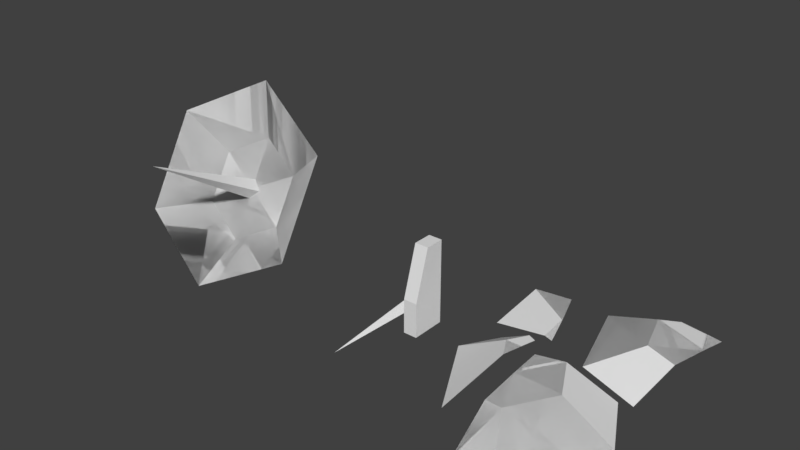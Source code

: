 # Source: example_destructable.blend  (saved by Blender 2.79.0; exported with 4.5.12 LTS)
import bpy
from mathutils import Matrix  # noqa: F401  (used for matrix-valued properties, if any)

bpy.ops.wm.read_factory_settings(use_empty=True)
scene = bpy.context.scene
scene.name = 'Scene'

# ---- collections
col_collection_1 = bpy.data.collections.new('Collection 1'); scene.collection.children.link(col_collection_1)

# ---- world
world_world = bpy.data.worlds.new('World'); scene.world = world_world
world_world.color = (0.05088, 0.05088, 0.05088)
world_world.use_sun_shadow = False
world_world.sun_shadow_jitter_overblur = 0.0
world_world.cycles.sampling_method = 'MANUAL'

# ---- meshes
me_circle_006 = bpy.data.meshes.new('Circle.006')
me_circle_006.from_pydata([(-0.5657, 2.983, 0.05226), (1.416e-16, -4.58, -0.09418), (1.416e-16, 2.972, 0.6178), (1.416e-16, 2.994, -0.5133), (0.5657, 2.983, 0.05226)], [], [(0, 1, 2), (2, 1, 4), (4, 1, 3), (3, 1, 0)])
_uv = me_circle_006.uv_layers.new(name='UVMap')
_uv.uv.foreach_set('vector', [0.1728, 0.04921, 0.4392, 0.4713, 0.1298, 0.07961, 0.1298, 0.07961, 0.4392, 0.4713, 0.09026, 0.1144, 0.09026, 0.1144, 0.4392, 0.4713, 0.05461, 0.1531, 0.2187, 0.0235, 0.4392, 0.4713, 0.1728, 0.04921])
me_circle_006.use_remesh_preserve_volume = False
me_circle_006.use_remesh_preserve_attributes = False
me_circle_006.use_mirror_vertex_groups = False
me_circle_006.update()
me_circle_005 = bpy.data.meshes.new('Circle.005')
me_circle_005.from_pydata([(1.485, -0.149, 0.3287), (-1.372, 1.692, 0.2823), (1.485, -0.149, 0.3287), (-1.372, 1.692, 0.2823), (0.3385, 2.692, -0.2002), (1.509, -0.1352, 0.322), (1.515, -0.1682, 0.3103), (0.3385, 2.692, -0.2002), (1.515, -0.1682, 0.3103), (1.509, -0.1352, 0.322), (-1.691, -1.486, -0.4878), (-1.691, -1.486, -0.4878), (1.346, -1.565, -0.01555), (1.346, -1.565, -0.01555), (1.771, -1.519, -0.1851), (1.771, -1.519, -0.1851)], [], [(0, 1, 4, 9), (0, 8, 14, 13), (2, 5, 7, 3), (2, 12, 15, 6), (9, 8, 0), (6, 5, 2), (11, 12, 2, 3), (13, 10, 1, 0)])
_uv = me_circle_005.uv_layers.new(name='UVMap')
_uv.uv.foreach_set('vector', [0.3935, 0.7084, 0.5212, 0.9681, 0.3469, 0.9681, 0.3911, 0.7084, 0.1382, 0.7084, 0.1399, 0.7054, 0.259, 0.6694, 0.2629, 0.7084, 0.3935, 0.7084, 0.3911, 0.7084, 0.3469, 0.9681, 0.5212, 0.9681, 0.1382, 0.7084, 0.2629, 0.7084, 0.259, 0.6694, 0.1399, 0.7054, 0.3911, 0.7084, 0.3918, 0.7054, 0.3935, 0.7084, 0.3918, 0.7054, 0.3911, 0.7084, 0.3935, 0.7084, 0.2913, 0.9681, 0.2629, 0.7084, 0.1382, 0.7084, 0.01055, 0.9681, 0.2629, 0.7084, 0.2913, 0.9681, 0.01055, 0.9681, 0.1382, 0.7084])
me_circle_005.use_remesh_preserve_volume = False
me_circle_005.use_remesh_preserve_attributes = False
me_circle_005.use_mirror_vertex_groups = False
me_circle_005.update()
me_circle_004 = bpy.data.meshes.new('Circle.004')
me_circle_004.from_pydata([(-1.341, -2.259, 0.8897), (0.04565, -4.878, -0.7763), (0.2632, 0.2736, 0.9377), (3.251, 0.1633, -0.6807), (-1.341, -2.259, 0.8897), (0.04565, -4.878, -0.7763), (0.2632, 0.2736, 0.9377), (3.251, 0.1633, -0.6807), (1.557, 3.41, -0.6512), (-0.9883, 2.662, 0.9593), (-1.358, 2.567, 0.9609), (1.557, 3.41, -0.6512), (-1.358, 2.567, 0.9609), (-0.9883, 2.662, 0.9593), (-2.206, -4.782, -0.7943), (-2.206, -4.782, -0.7943), (-2.442, 0.3843, 0.9544), (-2.407, -0.2245, 0.9407), (-2.466, 0.8167, 0.9571), (-2.442, 0.3843, 0.9544), (-2.466, 0.8167, 0.9571), (-2.407, -0.2245, 0.9407), (-2.549, 2.259, 0.9524), (-2.549, 2.259, 0.9524), (-2.295, -2.22, 0.8821), (-2.295, -2.22, 0.8821)], [], [(0, 1, 15, 25), (0, 21, 19, 2), (2, 3, 1, 0), (2, 19, 20, 12, 13), (4, 24, 14, 5), (4, 6, 16, 17), (6, 4, 5, 7), (6, 9, 10, 18, 16), (11, 9, 6, 7), (10, 23, 18), (13, 8, 3, 2), (17, 24, 4), (25, 21, 0), (20, 22, 12)])
_uv = me_circle_004.uv_layers.new(name='UVMap')
_uv.uv.foreach_set('vector', [0.3935, 0.7084, 0.5212, 0.9681, 0.3286, 0.9681, 0.3122, 0.7084, 0.1382, 0.7084, 0.236, 0.539, 0.2783, 0.5087, 0.3935, 0.7084, 0.3935, 0.7084, 0.5212, 0.9681, 0.01055, 0.9681, 0.1382, 0.7084, 0.1382, 0.7084, 0.2535, 0.5087, 0.2871, 0.524, 0.3753, 0.6767, 0.3679, 0.7084, 0.3935, 0.7084, 0.3122, 0.7084, 0.3286, 0.9681, 0.5212, 0.9681, 0.1382, 0.7084, 0.3935, 0.7084, 0.2783, 0.5087, 0.236, 0.539, 0.3935, 0.7084, 0.1382, 0.7084, 0.01055, 0.9681, 0.5212, 0.9681, 0.1382, 0.7084, 0.3679, 0.7084, 0.3753, 0.6767, 0.2871, 0.524, 0.2535, 0.5087, 0.3236, 0.9681, 0.3679, 0.7084, 0.1382, 0.7084, 0.01055, 0.9681, 0.1565, 0.6767, 0.2568, 0.6464, 0.2447, 0.524, 0.3679, 0.7084, 0.3236, 0.9681, 0.01055, 0.9681, 0.1382, 0.7084, 0.2957, 0.539, 0.3122, 0.7084, 0.3935, 0.7084, 0.3122, 0.7084, 0.2957, 0.539, 0.3935, 0.7084, 0.2447, 0.524, 0.2568, 0.6464, 0.1565, 0.6767])
me_circle_004.use_remesh_preserve_volume = False
me_circle_004.use_remesh_preserve_attributes = False
me_circle_004.use_mirror_vertex_groups = False
me_circle_004.update()
me_circle_003 = bpy.data.meshes.new('Circle.003')
me_circle_003.from_pydata([(0.9105, 0.5342, 0.9946), (-2.066, 0.6081, -0.6476), (0.9105, 0.5342, 0.9946), (-2.066, 0.6081, -0.6476), (0.5506, -4.175, -0.6476), (0.5506, -4.175, -0.6476), (1.54, -0.6116, 0.9946), (1.83, 0.5145, 1.008), (1.83, 0.5145, 1.008), (1.54, -0.6116, 0.9946), (-0.8062, 2.677, -0.6476), (-0.8062, 2.677, -0.6476), (0.5763, 2.06, 0.31), (1.567, 1.618, 0.9946), (1.567, 1.618, 0.9946), (2.053, 1.385, 1.003), (2.053, 1.385, 1.003)], [], [(0, 1, 10, 14), (0, 8, 9), (2, 13, 12, 11, 3), (2, 6, 7), (9, 4, 1, 0), (5, 6, 2, 3), (14, 15, 8, 0), (16, 13, 2, 7)])
_uv = me_circle_003.uv_layers.new(name='UVMap')
_uv.uv.foreach_set('vector', [0.3935, 0.7084, 0.5212, 0.9681, 0.3142, 0.9681, 0.2856, 0.7084, 0.1382, 0.7084, 0.1774, 0.6406, 0.2495, 0.7084, 0.3935, 0.7084, 0.2856, 0.7084, 0.2975, 0.8168, 0.3142, 0.9681, 0.5212, 0.9681, 0.1382, 0.7084, 0.2495, 0.7084, 0.1774, 0.6406, 0.2495, 0.7084, 0.4765, 0.9681, 0.01055, 0.9681, 0.1382, 0.7084, 0.4765, 0.9681, 0.2495, 0.7084, 0.1382, 0.7084, 0.01055, 0.9681, 0.2856, 0.7084, 0.2811, 0.6627, 0.3544, 0.6406, 0.3935, 0.7084, 0.2811, 0.6627, 0.2856, 0.7084, 0.3935, 0.7084, 0.3544, 0.6406])
me_circle_003.use_remesh_preserve_volume = False
me_circle_003.use_remesh_preserve_attributes = False
me_circle_003.use_mirror_vertex_groups = False
me_circle_003.update()
me_circle_002 = bpy.data.meshes.new('Circle.002')
me_circle_002.from_pydata([(0.3765, -1.02, 0.7197), (-0.5391, 1.827, 0.5032), (2.364, 1.156, 0.1641), (-3.672, 2.303, -0.7287), (-1.857, -3.374, -0.2954), (0.3765, -1.02, 0.7197), (-0.5391, 1.827, 0.5032), (2.364, 1.156, 0.1641), (-3.672, 2.303, -0.7287), (-1.857, -3.374, -0.2954), (-3.584, 2.399, -0.7554), (-3.584, 2.399, -0.7554), (0.3211, 2.77, 0.2438), (1.808, 2.867, 0.00868), (1.808, 2.867, 0.00868), (0.3211, 2.77, 0.2438), (1.479, -4.159, -0.7332), (1.479, -4.159, -0.7332), (2.387, 1.15, 0.1607), (2.381, 1.101, 0.1675), (2.391, 1.186, 0.1553), (2.387, 1.15, 0.1607), (2.391, 1.186, 0.1553), (2.381, 1.101, 0.1675), (2.579, 2.916, -0.1257), (2.579, 2.916, -0.1257), (2.092, -1.42, 0.4942), (2.092, -1.42, 0.4942)], [], [(1, 2, 0), (0, 4, 3, 1), (0, 2, 23, 27), (1, 3, 10, 15), (6, 5, 7), (5, 6, 8, 9), (5, 26, 19, 7), (6, 12, 11, 8), (15, 14, 2, 1), (14, 24, 22, 2), (13, 12, 6, 7), (18, 20, 7), (21, 23, 2), (27, 17, 4, 0), (19, 18, 7), (20, 25, 13, 7), (16, 26, 5, 9), (22, 21, 2)])
_uv = me_circle_002.uv_layers.new(name='UVMap')
_uv.uv.foreach_set('vector', [0.1382, 0.7084, 0.2659, 0.4873, 0.3935, 0.7084, 0.3935, 0.7084, 0.5212, 0.9681, 0.01055, 0.9681, 0.1382, 0.7084, 0.1382, 0.7084, 0.2659, 0.4873, 0.2683, 0.4915, 0.2894, 0.7084, 0.3935, 0.7084, 0.5212, 0.9681, 0.5098, 0.9681, 0.2826, 0.7084, 0.1382, 0.7084, 0.3935, 0.7084, 0.2659, 0.4873, 0.3935, 0.7084, 0.1382, 0.7084, 0.01055, 0.9681, 0.5212, 0.9681, 0.1382, 0.7084, 0.2894, 0.7084, 0.2683, 0.4915, 0.2659, 0.4873, 0.3935, 0.7084, 0.2826, 0.7084, 0.5098, 0.9681, 0.5212, 0.9681, 0.2826, 0.7084, 0.189, 0.6204, 0.2659, 0.4873, 0.3935, 0.7084, 0.3427, 0.6204, 0.2789, 0.6397, 0.2641, 0.4903, 0.2659, 0.4873, 0.189, 0.6204, 0.2826, 0.7084, 0.3935, 0.7084, 0.2659, 0.4873, 0.2648, 0.489, 0.2676, 0.4903, 0.2659, 0.4873, 0.2669, 0.489, 0.2634, 0.4915, 0.2659, 0.4873, 0.2894, 0.7084, 0.3058, 0.9681, 0.01055, 0.9681, 0.1382, 0.7084, 0.2634, 0.4915, 0.2669, 0.489, 0.2659, 0.4873, 0.2641, 0.4903, 0.2789, 0.6397, 0.3427, 0.6204, 0.2659, 0.4873, 0.3058, 0.9681, 0.2894, 0.7084, 0.1382, 0.7084, 0.01055, 0.9681, 0.2676, 0.4903, 0.2648, 0.489, 0.2659, 0.4873])
me_circle_002.use_remesh_preserve_volume = False
me_circle_002.use_remesh_preserve_attributes = False
me_circle_002.use_mirror_vertex_groups = False
me_circle_002.update()
me_circle_001 = bpy.data.meshes.new('Circle.001')
me_circle_001.from_pydata([(-0.4, -1.0, -2.2), (-0.4, -1.0, -0.2), (-0.4, 1.0, -2.2), (-0.4, 1.0, -0.2), (0.4, -1.0, -2.2), (0.4, -1.0, -0.2), (0.4, 1.0, -2.2), (0.4, 1.0, -0.2), (-0.4, -0.1164, 2.706), (-0.4, 1.0, 2.706), (0.4, 1.0, 2.706), (0.4, -0.1164, 2.706)], [], [(0, 1, 3, 2), (2, 3, 7, 6), (6, 7, 5, 4), (4, 5, 1, 0), (2, 6, 4, 0), (3, 1, 8, 9), (10, 9, 8, 11), (1, 5, 11, 8), (7, 3, 9, 10), (5, 7, 10, 11)])
_uv = me_circle_001.uv_layers.new(name='UVMap')
_uv.uv.foreach_set('vector', [0.62, 0.1522, 0.62, 0.4186, 0.8864, 0.4186, 0.8864, 0.1522, 0.9929, 0.1522, 0.9929, 0.4186, 0.8864, 0.4186, 0.8864, 0.1522, 0.8864, 0.1522, 0.8864, 0.4186, 0.6199, 0.4186, 0.6199, 0.1522, 0.6199, 0.1522, 0.6199, 0.4186, 0.5133, 0.4186, 0.5133, 0.1522, 0.8864, 0.04559, 0.8864, 0.1522, 0.6199, 0.1522, 0.6199, 0.04559, 0.8864, 0.4186, 0.62, 0.4186, 0.7377, 0.8057, 0.8864, 0.8057, 0.8864, 0.8057, 0.9929, 0.8057, 0.9929, 0.9544, 0.8864, 0.9544, 0.5133, 0.4186, 0.6199, 0.4186, 0.6199, 0.8232, 0.5133, 0.8232, 0.8864, 0.4186, 0.9929, 0.4186, 0.9929, 0.8057, 0.8864, 0.8057, 0.6199, 0.4186, 0.8864, 0.4186, 0.8864, 0.8057, 0.7376, 0.8057])
me_circle_001.use_remesh_preserve_volume = False
me_circle_001.use_remesh_preserve_attributes = False
me_circle_001.use_mirror_vertex_groups = False
me_circle_001.update()
me_circle = bpy.data.meshes.new('Circle')
me_circle.from_pydata([(-0.0009613, 1.076, 7.133), (-2.596, 0.3251, 5.832), (0.002028, -0.3863, 4.515), (-5.181, -0.3585, 7.933), (-0.01416, 1.142, 10.53), (-0.5657, -0.3879, 4.512), (1.416e-16, -7.009, 8.17), (1.416e-16, -0.1143, 5.007), (1.416e-16, -0.6614, 4.017), (0.5657, -0.3879, 4.512), (-0.4, -1.0, 0.0), (-0.4, -1.0, 2.0), (-0.4, 1.0, 0.0), (-0.4, 1.0, 2.0), (0.4, -1.0, 0.0), (0.4, -1.0, 2.0), (0.4, 1.0, 0.0), (0.4, 1.0, 2.0), (-0.4, -0.1164, 4.906), (-0.4, 1.0, 4.906), (0.4, 1.0, 4.906), (0.4, -0.1164, 4.906), (2.597, 0.3277, 5.837), (5.169, -0.3445, 7.957), (2.6, -1.171, 3.24), (5.185, -3.332, 2.782), (0.005017, -1.922, 1.94), (0.01822, -4.833, 0.1827), (-2.593, -1.174, 3.236), (-5.165, -3.346, 2.758), (-0.0009613, 1.076, 7.133), (-2.596, 0.3251, 5.832), (0.002028, -0.3863, 4.515), (-5.181, -0.3585, 7.933), (-0.01416, 1.142, 10.53), (2.597, 0.3277, 5.837), (5.169, -0.3445, 7.957), (2.6, -1.171, 3.24), (5.185, -3.332, 2.782), (0.005017, -1.922, 1.94), (0.01822, -4.833, 0.1827), (-2.593, -1.174, 3.236), (-5.165, -3.346, 2.758)], [], [(1, 2, 0), (0, 4, 3, 1), (5, 6, 7), (7, 6, 9), (9, 6, 8), (8, 6, 5), (10, 11, 13, 12), (12, 13, 17, 16), (16, 17, 15, 14), (14, 15, 11, 10), (12, 16, 14, 10), (13, 11, 18, 19), (20, 19, 18, 21), (11, 15, 21, 18), (17, 13, 19, 20), (15, 17, 20, 21), (0, 2, 22), (22, 23, 4, 0), (22, 2, 24), (24, 25, 23, 22), (24, 2, 26), (26, 27, 25, 24), (26, 2, 28), (28, 29, 27, 26), (28, 2, 1), (1, 3, 29, 28), (31, 30, 32), (30, 31, 33, 34), (30, 35, 32), (35, 30, 34, 36), (35, 37, 32), (37, 35, 36, 38), (37, 39, 32), (39, 37, 38, 40), (39, 41, 32), (41, 39, 40, 42), (41, 31, 32), (31, 41, 42, 33)])
_uv = me_circle.uv_layers.new(name='UVMap')
_uv.uv.foreach_set('vector', [0.1382, 0.7084, 0.2659, 0.4873, 0.3935, 0.7084, 0.3935, 0.7084, 0.5212, 0.9681, 0.01055, 0.9681, 0.1382, 0.7084, 0.1728, 0.04921, 0.4392, 0.4713, 0.1298, 0.07961, 0.1298, 0.07961, 0.4392, 0.4713, 0.09026, 0.1144, 0.09026, 0.1144, 0.4392, 0.4713, 0.05461, 0.1531, 0.2187, 0.0235, 0.4392, 0.4713, 0.1728, 0.04921, 0.62, 0.1522, 0.62, 0.4186, 0.8864, 0.4186, 0.8864, 0.1522, 0.9929, 0.1522, 0.9929, 0.4186, 0.8864, 0.4186, 0.8864, 0.1522, 0.8864, 0.1522, 0.8864, 0.4186, 0.6199, 0.4186, 0.6199, 0.1522, 0.6199, 0.1522, 0.6199, 0.4186, 0.5133, 0.4186, 0.5133, 0.1522, 0.8864, 0.04559, 0.8864, 0.1522, 0.6199, 0.1522, 0.6199, 0.04559, 0.8864, 0.4186, 0.62, 0.4186, 0.7377, 0.8057, 0.8864, 0.8057, 0.8864, 0.8057, 0.9929, 0.8057, 0.9929, 0.9544, 0.8864, 0.9544, 0.5133, 0.4186, 0.6199, 0.4186, 0.6199, 0.8232, 0.5133, 0.8232, 0.8864, 0.4186, 0.9929, 0.4186, 0.9929, 0.8057, 0.8864, 0.8057, 0.6199, 0.4186, 0.8864, 0.4186, 0.8864, 0.8057, 0.7376, 0.8057, 0.1382, 0.7084, 0.2659, 0.4873, 0.3935, 0.7084, 0.3935, 0.7084, 0.5212, 0.9681, 0.01055, 0.9681, 0.1382, 0.7084, 0.1382, 0.7084, 0.2659, 0.4873, 0.3935, 0.7084, 0.3935, 0.7084, 0.5212, 0.9681, 0.01055, 0.9681, 0.1382, 0.7084, 0.1382, 0.7084, 0.2659, 0.4873, 0.3935, 0.7084, 0.3935, 0.7084, 0.5212, 0.9681, 0.01055, 0.9681, 0.1382, 0.7084, 0.1382, 0.7084, 0.2659, 0.4873, 0.3935, 0.7084, 0.3935, 0.7084, 0.5212, 0.9681, 0.01055, 0.9681, 0.1382, 0.7084, 0.1382, 0.7084, 0.2659, 0.4873, 0.3935, 0.7084, 0.3935, 0.7084, 0.5212, 0.9681, 0.01055, 0.9681, 0.1382, 0.7084, 0.1382, 0.7084, 0.3935, 0.7084, 0.2659, 0.4873, 0.3935, 0.7084, 0.1382, 0.7084, 0.01055, 0.9681, 0.5212, 0.9681, 0.1382, 0.7084, 0.3935, 0.7084, 0.2659, 0.4873, 0.3935, 0.7084, 0.1382, 0.7084, 0.01055, 0.9681, 0.5212, 0.9681, 0.1382, 0.7084, 0.3935, 0.7084, 0.2659, 0.4873, 0.3935, 0.7084, 0.1382, 0.7084, 0.01055, 0.9681, 0.5212, 0.9681, 0.1382, 0.7084, 0.3935, 0.7084, 0.2659, 0.4873, 0.3935, 0.7084, 0.1382, 0.7084, 0.01055, 0.9681, 0.5212, 0.9681, 0.1382, 0.7084, 0.3935, 0.7084, 0.2659, 0.4873, 0.3935, 0.7084, 0.1382, 0.7084, 0.01055, 0.9681, 0.5212, 0.9681, 0.1382, 0.7084, 0.3935, 0.7084, 0.2659, 0.4873, 0.3935, 0.7084, 0.1382, 0.7084, 0.01055, 0.9681, 0.5212, 0.9681])
me_circle.use_remesh_preserve_volume = False
me_circle.use_remesh_preserve_attributes = False
me_circle.use_mirror_vertex_groups = False
me_circle.update()

# ---- objects
ob_circle_006 = bpy.data.objects.new('Circle.006', me_circle_006)
ob_circle_005 = bpy.data.objects.new('Circle.005', me_circle_005)
ob_circle_004 = bpy.data.objects.new('Circle.004', me_circle_004)
ob_circle_003 = bpy.data.objects.new('Circle.003', me_circle_003)
ob_circle_002 = bpy.data.objects.new('Circle.002', me_circle_002)
ob_circle_001 = bpy.data.objects.new('Circle.001', me_circle_001)
ob_circle = bpy.data.objects.new('Circle', me_circle)

# ---- transforms, parenting, visibility, modifiers, constraints
ob_circle_006.location = (10.0, 0.0, 0.0)
ob_circle_006.lineart.crease_threshold = 0.0
ob_circle_005.location = (16.0, 5.0, 0.0)
ob_circle_005.lineart.crease_threshold = 0.0
ob_circle_004.location = (21.24, -1.835, -4.579e-08)
ob_circle_004.lineart.crease_threshold = 0.0
ob_circle_003.location = (16.0, 0.0, 0.0)
ob_circle_003.lineart.crease_threshold = 0.0
ob_circle_002.location = (22.0, 6.0, 0.0)
ob_circle_002.lineart.crease_threshold = 0.0
ob_circle_001.location = (12.0, 0.0, 2.2)
ob_circle_001.lineart.crease_threshold = 0.0
ob_circle.location = (0.0, 0.0, 0.0)
ob_circle.lineart.crease_threshold = 0.0

# ---- collection membership
col_collection_1.objects.link(ob_circle_006)
col_collection_1.objects.link(ob_circle_005)
col_collection_1.objects.link(ob_circle_004)
col_collection_1.objects.link(ob_circle_003)
col_collection_1.objects.link(ob_circle_002)
col_collection_1.objects.link(ob_circle_001)
col_collection_1.objects.link(ob_circle)

# ---- scene / render settings (as saved in the file)
scene.frame_start = 1; scene.frame_end = 250; scene.frame_set(1)
scene.render.engine = 'BLENDER_EEVEE_NEXT'
scene.render.resolution_percentage = 50
scene.render.dither_intensity = 0.0
scene.cycles.use_denoising = False
scene.cycles.samples = 128
scene.cycles.sampling_pattern = 'TABULATED_SOBOL'
scene.cycles.use_adaptive_sampling = False
scene.cycles.use_light_tree = False
scene.cycles.blur_glossy = 0.0
scene.cycles.sample_clamp_indirect = 0.0
scene.view_settings.view_transform = 'Standard'
bpy.context.view_layer.update()

# ---- added for rendering (the .blend has no active camera and no usable light): camera, sun
cam_auto = bpy.data.cameras.new('AutoCamera')
cam_auto.lens = 50.0
cam_auto.sensor_width = 36.0
cam_auto.clip_end = 1000.0
ob_auto_camera = bpy.data.objects.new('AutoCamera', cam_auto)
scene.collection.objects.link(ob_auto_camera)
ob_auto_camera.location = (42.639, -38.5744, 31.2209)
ob_auto_camera.rotation_euler = (1.09748, -7.21219e-08, 0.694738)
scene.camera = ob_auto_camera
light_auto_sun = bpy.data.lights.new('AutoSun', 'SUN')
light_auto_sun.energy = 3.0
light_auto_sun.angle = 0.0523599
ob_auto_sun = bpy.data.objects.new('AutoSun', light_auto_sun)
scene.collection.objects.link(ob_auto_sun)
ob_auto_sun.rotation_euler = (0.872665, 0.174533, 0.523599)
bpy.context.view_layer.update()
